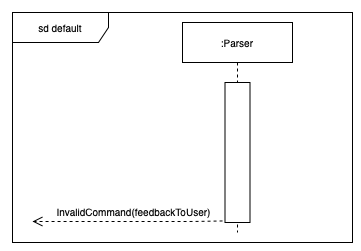

The diagram above was exported from draw.io. Its source (the exported page's mxGraphModel, read from the mxfile embedded in the PNG):
<mxGraphModel dx="1963" dy="1852" grid="1" gridSize="10" guides="1" tooltips="1" connect="1" arrows="1" fold="1" page="1" pageScale="1" pageWidth="850" pageHeight="1100" math="0" shadow="0">
  <root>
    <mxCell id="0" />
    <mxCell id="1" parent="0" />
    <mxCell id="2" value="sd default" style="shape=umlFrame;whiteSpace=wrap;html=1;shadow=0;labelBackgroundColor=none;sketch=0;fillColor=#ffffff;fontSize=10;fontColor=#000000;width=96;height=30;" vertex="1" parent="1">
      <mxGeometry x="40" y="810" width="340" height="230" as="geometry" />
    </mxCell>
    <mxCell id="3" value=":Parser" style="shape=umlLifeline;perimeter=lifelinePerimeter;whiteSpace=wrap;html=1;container=1;collapsible=0;recursiveResize=0;outlineConnect=0;shadow=0;labelBackgroundColor=none;sketch=0;fillColor=#ffffff;fontSize=10;fontColor=#000000;" vertex="1" parent="1">
      <mxGeometry x="210" y="820" width="110" height="210" as="geometry" />
    </mxCell>
    <mxCell id="4" value="" style="html=1;points=[];perimeter=orthogonalPerimeter;shadow=0;labelBackgroundColor=none;sketch=0;fillColor=#ffffff;fontSize=10;fontColor=#000000;" vertex="1" parent="3">
      <mxGeometry x="42.5" y="60" width="25" height="140" as="geometry" />
    </mxCell>
    <mxCell id="5" value="InvalidCommand(feedbackToUser)" style="html=1;verticalAlign=bottom;endArrow=open;dashed=1;endSize=8;fontSize=10;fontColor=#000000;exitX=-0.098;exitY=0.989;exitDx=0;exitDy=0;exitPerimeter=0;" edge="1" source="4" parent="1">
      <mxGeometry x="-0.0538" y="-1" relative="1" as="geometry">
        <mxPoint x="210" y="1020" as="sourcePoint" />
        <mxPoint x="60" y="1019" as="targetPoint" />
        <Array as="points">
          <mxPoint x="220" y="1019" />
        </Array>
        <mxPoint as="offset" />
      </mxGeometry>
    </mxCell>
  </root>
</mxGraphModel>